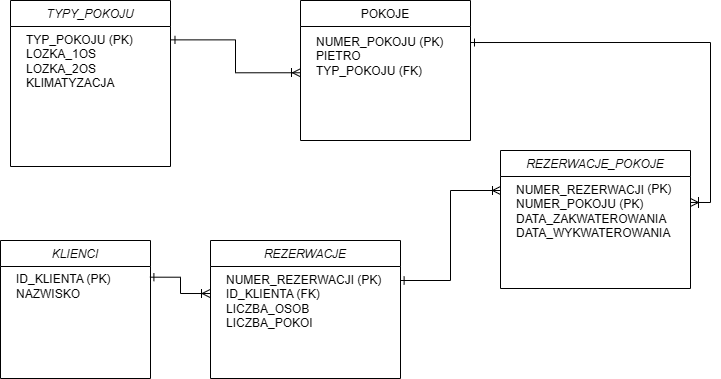

The diagram above was exported from draw.io. Its source (the exported page's mxGraphModel, read from the mxfile embedded in the PNG):
<mxGraphModel dx="419" dy="223" grid="1" gridSize="10" guides="1" tooltips="1" connect="1" arrows="1" fold="1" page="1" pageScale="1" pageWidth="827" pageHeight="1169" math="0" shadow="0">
  <root>
    <mxCell id="WIyWlLk6GJQsqaUBKTNV-0" />
    <mxCell id="WIyWlLk6GJQsqaUBKTNV-1" parent="WIyWlLk6GJQsqaUBKTNV-0" />
    <mxCell id="Kp0OjD57yy97MxuXd3dv-20" style="edgeStyle=orthogonalEdgeStyle;rounded=0;orthogonalLoop=1;jettySize=auto;html=1;exitX=1;exitY=0.267;exitDx=0;exitDy=0;entryX=1;entryY=0.371;entryDx=0;entryDy=0;startArrow=ERone;startFill=0;endArrow=ERmany;endFill=0;exitPerimeter=0;entryPerimeter=0;" parent="WIyWlLk6GJQsqaUBKTNV-1" source="Kp0OjD57yy97MxuXd3dv-4" target="Kp0OjD57yy97MxuXd3dv-12" edge="1">
      <mxGeometry relative="1" as="geometry" />
    </mxCell>
    <mxCell id="zkfFHV4jXpPFQw0GAbJ--17" value="POKOJE" style="swimlane;fontStyle=0;align=center;verticalAlign=top;childLayout=stackLayout;horizontal=1;startSize=26;horizontalStack=0;resizeParent=1;resizeLast=0;collapsible=1;marginBottom=0;rounded=0;shadow=0;strokeWidth=1;" parent="WIyWlLk6GJQsqaUBKTNV-1" vertex="1">
      <mxGeometry x="380" y="150" width="170" height="140" as="geometry">
        <mxRectangle x="550" y="140" width="160" height="26" as="alternateBounds" />
      </mxGeometry>
    </mxCell>
    <mxCell id="Kp0OjD57yy97MxuXd3dv-4" value="NUMER_POKOJU (PK)&amp;nbsp;&lt;div&gt;PIETRO&amp;nbsp;&lt;/div&gt;&lt;div&gt;TYP_POKOJU (FK)&lt;/div&gt;" style="text;html=1;align=left;verticalAlign=middle;resizable=0;points=[];autosize=1;strokeColor=none;fillColor=none;spacingLeft=14;" parent="zkfFHV4jXpPFQw0GAbJ--17" vertex="1">
      <mxGeometry y="26" width="170" height="60" as="geometry" />
    </mxCell>
    <mxCell id="Kp0OjD57yy97MxuXd3dv-5" value="TYPY_POKOJU" style="swimlane;fontStyle=2;align=center;verticalAlign=top;childLayout=stackLayout;horizontal=1;startSize=26;horizontalStack=0;resizeParent=1;resizeLast=0;collapsible=1;marginBottom=0;rounded=0;shadow=0;strokeWidth=1;" parent="WIyWlLk6GJQsqaUBKTNV-1" vertex="1">
      <mxGeometry x="90" y="150" width="160" height="166" as="geometry">
        <mxRectangle x="230" y="140" width="160" height="26" as="alternateBounds" />
      </mxGeometry>
    </mxCell>
    <mxCell id="Kp0OjD57yy97MxuXd3dv-6" value="TYP_POKOJU (PK)&amp;nbsp;&lt;div&gt;LOZKA_1OS&lt;/div&gt;&lt;div&gt;LOZKA_2OS&amp;nbsp;&lt;/div&gt;&lt;div&gt;KLIMATYZACJA&lt;/div&gt;" style="text;html=1;align=left;verticalAlign=middle;resizable=0;points=[];autosize=1;strokeColor=none;fillColor=none;spacingLeft=14;" parent="Kp0OjD57yy97MxuXd3dv-5" vertex="1">
      <mxGeometry y="26" width="160" height="70" as="geometry" />
    </mxCell>
    <mxCell id="Kp0OjD57yy97MxuXd3dv-7" value="KLIENCI" style="swimlane;fontStyle=2;align=center;verticalAlign=top;childLayout=stackLayout;horizontal=1;startSize=26;horizontalStack=0;resizeParent=1;resizeLast=0;collapsible=1;marginBottom=0;rounded=0;shadow=0;strokeWidth=1;" parent="WIyWlLk6GJQsqaUBKTNV-1" vertex="1">
      <mxGeometry x="80" y="390" width="150" height="138" as="geometry">
        <mxRectangle x="230" y="140" width="160" height="26" as="alternateBounds" />
      </mxGeometry>
    </mxCell>
    <mxCell id="Kp0OjD57yy97MxuXd3dv-8" value="ID_KLIENTA (PK)&amp;nbsp;&lt;div&gt;NAZWISKO&lt;/div&gt;" style="text;html=1;align=left;verticalAlign=middle;resizable=0;points=[];autosize=1;strokeColor=none;fillColor=none;spacingLeft=14;" parent="Kp0OjD57yy97MxuXd3dv-7" vertex="1">
      <mxGeometry y="26" width="150" height="40" as="geometry" />
    </mxCell>
    <mxCell id="Kp0OjD57yy97MxuXd3dv-19" style="edgeStyle=orthogonalEdgeStyle;rounded=0;orthogonalLoop=1;jettySize=auto;html=1;exitX=0.998;exitY=0.2;exitDx=0;exitDy=0;entryX=0;entryY=0.2;entryDx=0;entryDy=0;startArrow=ERone;startFill=0;endArrow=ERmany;endFill=0;exitPerimeter=0;entryPerimeter=0;" parent="WIyWlLk6GJQsqaUBKTNV-1" source="Kp0OjD57yy97MxuXd3dv-10" target="Kp0OjD57yy97MxuXd3dv-12" edge="1">
      <mxGeometry relative="1" as="geometry" />
    </mxCell>
    <mxCell id="Kp0OjD57yy97MxuXd3dv-9" value="REZERWACJE" style="swimlane;fontStyle=2;align=center;verticalAlign=top;childLayout=stackLayout;horizontal=1;startSize=26;horizontalStack=0;resizeParent=1;resizeLast=0;collapsible=1;marginBottom=0;rounded=0;shadow=0;strokeWidth=1;" parent="WIyWlLk6GJQsqaUBKTNV-1" vertex="1">
      <mxGeometry x="290" y="390" width="190" height="138" as="geometry">
        <mxRectangle x="230" y="140" width="160" height="26" as="alternateBounds" />
      </mxGeometry>
    </mxCell>
    <mxCell id="Kp0OjD57yy97MxuXd3dv-10" value="NUMER_REZERWACJI (PK)&amp;nbsp;&lt;div&gt;ID_KLIENTA (FK)&amp;nbsp;&lt;/div&gt;&lt;div&gt;LICZBA_OSOB&amp;nbsp;&lt;/div&gt;&lt;div&gt;LICZBA_POKOI&lt;/div&gt;" style="text;html=1;align=left;verticalAlign=middle;resizable=0;points=[];autosize=1;strokeColor=none;fillColor=none;spacingLeft=14;" parent="Kp0OjD57yy97MxuXd3dv-9" vertex="1">
      <mxGeometry y="26" width="190" height="70" as="geometry" />
    </mxCell>
    <mxCell id="Kp0OjD57yy97MxuXd3dv-11" value="REZERWACJE_POKOJE" style="swimlane;fontStyle=2;align=center;verticalAlign=top;childLayout=stackLayout;horizontal=1;startSize=26;horizontalStack=0;resizeParent=1;resizeLast=0;collapsible=1;marginBottom=0;rounded=0;shadow=0;strokeWidth=1;" parent="WIyWlLk6GJQsqaUBKTNV-1" vertex="1">
      <mxGeometry x="580" y="300" width="190" height="138" as="geometry">
        <mxRectangle x="230" y="140" width="160" height="26" as="alternateBounds" />
      </mxGeometry>
    </mxCell>
    <mxCell id="Kp0OjD57yy97MxuXd3dv-12" value="NUMER_REZERWACJI&amp;nbsp;&amp;nbsp;&lt;div&gt;NUMER_POKOJU&amp;nbsp;&lt;/div&gt;&lt;div&gt;DATA_ZAKWATEROWANIA&amp;nbsp;&lt;/div&gt;&lt;div&gt;DATA_WYKWATEROWANIA&lt;/div&gt;" style="text;html=1;align=left;verticalAlign=middle;resizable=0;points=[];autosize=1;strokeColor=none;fillColor=none;spacingLeft=14;" parent="Kp0OjD57yy97MxuXd3dv-11" vertex="1">
      <mxGeometry y="26" width="190" height="70" as="geometry" />
    </mxCell>
    <mxCell id="Kp0OjD57yy97MxuXd3dv-18" style="edgeStyle=orthogonalEdgeStyle;rounded=0;orthogonalLoop=1;jettySize=auto;html=1;exitX=0.996;exitY=0.267;exitDx=0;exitDy=0;entryX=-0.002;entryY=0.386;entryDx=0;entryDy=0;startArrow=ERone;startFill=0;endArrow=ERmany;endFill=0;exitPerimeter=0;entryPerimeter=0;" parent="WIyWlLk6GJQsqaUBKTNV-1" source="Kp0OjD57yy97MxuXd3dv-8" target="Kp0OjD57yy97MxuXd3dv-10" edge="1">
      <mxGeometry relative="1" as="geometry" />
    </mxCell>
    <mxCell id="Kp0OjD57yy97MxuXd3dv-21" style="edgeStyle=orthogonalEdgeStyle;rounded=0;orthogonalLoop=1;jettySize=auto;html=1;exitX=1.003;exitY=0.191;exitDx=0;exitDy=0;entryX=0;entryY=0.771;entryDx=0;entryDy=0;entryPerimeter=0;exitPerimeter=0;startArrow=ERone;startFill=0;endArrow=ERmany;endFill=0;" parent="WIyWlLk6GJQsqaUBKTNV-1" source="Kp0OjD57yy97MxuXd3dv-6" target="Kp0OjD57yy97MxuXd3dv-4" edge="1">
      <mxGeometry relative="1" as="geometry" />
    </mxCell>
  </root>
</mxGraphModel>